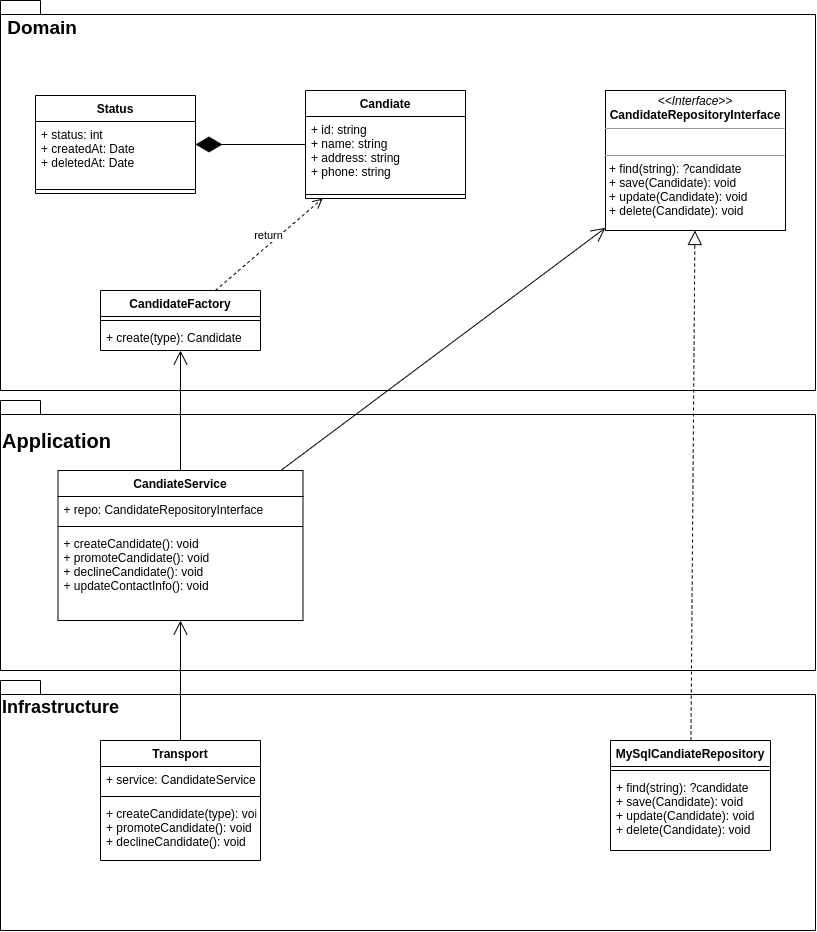

The diagram above was exported from draw.io. Its source (the exported page's mxGraphModel, read from the mxfile embedded in the PNG):
<mxGraphModel dx="1929" dy="1151" grid="1" gridSize="10" guides="1" tooltips="1" connect="1" arrows="1" fold="1" page="1" pageScale="1" pageWidth="850" pageHeight="1100" math="0" shadow="0">
  <root>
    <mxCell id="0" />
    <mxCell id="1" parent="0" />
    <mxCell id="Lw5AnCL98nzn_k7KrNcU-23" value="&lt;font style=&quot;font-size: 18px&quot;&gt;Infrastructure&lt;/font&gt;" style="shape=folder;fontStyle=1;spacingTop=10;tabWidth=40;tabHeight=14;tabPosition=left;html=1;gradientColor=#ffffff;fillColor=none;align=left;verticalAlign=top;" vertex="1" parent="1">
      <mxGeometry x="18" y="740" width="815" height="250" as="geometry" />
    </mxCell>
    <mxCell id="Lw5AnCL98nzn_k7KrNcU-22" value="&lt;p&gt;&lt;font style=&quot;font-size: 20px&quot;&gt;Application&lt;/font&gt;&lt;/p&gt;" style="shape=folder;fontStyle=1;spacingTop=10;tabWidth=40;tabHeight=14;tabPosition=left;html=1;gradientColor=#ffffff;fillColor=none;align=left;verticalAlign=top;" vertex="1" parent="1">
      <mxGeometry x="18" y="460" width="815" height="270" as="geometry" />
    </mxCell>
    <mxCell id="Lw5AnCL98nzn_k7KrNcU-21" value="&lt;font style=&quot;font-size: 19px&quot;&gt;&amp;nbsp;Domain&lt;/font&gt;" style="shape=folder;fontStyle=1;spacingTop=10;tabWidth=40;tabHeight=14;tabPosition=left;html=1;gradientColor=#ffffff;shadow=0;gradientDirection=south;fillColor=none;labelPosition=center;verticalLabelPosition=middle;align=left;verticalAlign=top;" vertex="1" parent="1">
      <mxGeometry x="18" y="60" width="815" height="390" as="geometry" />
    </mxCell>
    <mxCell id="23ni4Ef-TvYCvkzK2vvz-2" value="Candiate" style="swimlane;fontStyle=1;align=center;verticalAlign=top;childLayout=stackLayout;horizontal=1;startSize=26;horizontalStack=0;resizeParent=1;resizeParentMax=0;resizeLast=0;collapsible=1;marginBottom=0;" parent="1" vertex="1">
      <mxGeometry x="323" y="150" width="160" height="108" as="geometry" />
    </mxCell>
    <mxCell id="23ni4Ef-TvYCvkzK2vvz-3" value="+ id: string&#10;+ name: string&#10;+ address: string&#10;+ phone: string" style="text;strokeColor=none;fillColor=none;align=left;verticalAlign=top;spacingLeft=4;spacingRight=4;overflow=hidden;rotatable=0;points=[[0,0.5],[1,0.5]];portConstraint=eastwest;" parent="23ni4Ef-TvYCvkzK2vvz-2" vertex="1">
      <mxGeometry y="26" width="160" height="74" as="geometry" />
    </mxCell>
    <mxCell id="23ni4Ef-TvYCvkzK2vvz-4" value="" style="line;strokeWidth=1;fillColor=none;align=left;verticalAlign=middle;spacingTop=-1;spacingLeft=3;spacingRight=3;rotatable=0;labelPosition=right;points=[];portConstraint=eastwest;" parent="23ni4Ef-TvYCvkzK2vvz-2" vertex="1">
      <mxGeometry y="100" width="160" height="8" as="geometry" />
    </mxCell>
    <mxCell id="23ni4Ef-TvYCvkzK2vvz-6" value="Status" style="swimlane;fontStyle=1;align=center;verticalAlign=top;childLayout=stackLayout;horizontal=1;startSize=26;horizontalStack=0;resizeParent=1;resizeParentMax=0;resizeLast=0;collapsible=1;marginBottom=0;" parent="1" vertex="1">
      <mxGeometry x="53" y="155" width="160" height="98" as="geometry" />
    </mxCell>
    <mxCell id="23ni4Ef-TvYCvkzK2vvz-7" value="+ status: int&#10;+ createdAt: Date&#10;+ deletedAt: Date" style="text;strokeColor=none;fillColor=none;align=left;verticalAlign=top;spacingLeft=4;spacingRight=4;overflow=hidden;rotatable=0;points=[[0,0.5],[1,0.5]];portConstraint=eastwest;" parent="23ni4Ef-TvYCvkzK2vvz-6" vertex="1">
      <mxGeometry y="26" width="160" height="64" as="geometry" />
    </mxCell>
    <mxCell id="23ni4Ef-TvYCvkzK2vvz-8" value="" style="line;strokeWidth=1;fillColor=none;align=left;verticalAlign=middle;spacingTop=-1;spacingLeft=3;spacingRight=3;rotatable=0;labelPosition=right;points=[];portConstraint=eastwest;" parent="23ni4Ef-TvYCvkzK2vvz-6" vertex="1">
      <mxGeometry y="90" width="160" height="8" as="geometry" />
    </mxCell>
    <mxCell id="23ni4Ef-TvYCvkzK2vvz-14" value="" style="endArrow=diamondThin;endFill=1;endSize=24;html=1;" parent="1" source="23ni4Ef-TvYCvkzK2vvz-2" target="23ni4Ef-TvYCvkzK2vvz-6" edge="1">
      <mxGeometry width="160" relative="1" as="geometry">
        <mxPoint x="553" y="370" as="sourcePoint" />
        <mxPoint x="713" y="370" as="targetPoint" />
      </mxGeometry>
    </mxCell>
    <mxCell id="23ni4Ef-TvYCvkzK2vvz-34" value="&lt;p style=&quot;margin: 0px ; margin-top: 4px ; text-align: center&quot;&gt;&lt;i&gt;&amp;lt;&amp;lt;Interface&amp;gt;&amp;gt;&lt;/i&gt;&lt;br&gt;&lt;b&gt;CandidateRepositoryInterface&lt;/b&gt;&lt;/p&gt;&lt;hr size=&quot;1&quot;&gt;&lt;p style=&quot;margin: 0px ; margin-left: 4px&quot;&gt;&lt;br&gt;&lt;/p&gt;&lt;hr size=&quot;1&quot;&gt;&lt;p style=&quot;margin: 0px ; margin-left: 4px&quot;&gt;+ find(string): ?candidate&lt;/p&gt;&lt;p style=&quot;margin: 0px ; margin-left: 4px&quot;&gt;+ save(Candidate): void&lt;br&gt;+ update(Candidate): void&lt;/p&gt;&lt;p style=&quot;margin: 0px ; margin-left: 4px&quot;&gt;+ delete(Candidate): void&lt;/p&gt;" style="verticalAlign=top;align=left;overflow=fill;fontSize=12;fontFamily=Helvetica;html=1;" parent="1" vertex="1">
      <mxGeometry x="623" y="150" width="180" height="140" as="geometry" />
    </mxCell>
    <mxCell id="23ni4Ef-TvYCvkzK2vvz-35" value="CandidateFactory" style="swimlane;fontStyle=1;align=center;verticalAlign=top;childLayout=stackLayout;horizontal=1;startSize=26;horizontalStack=0;resizeParent=1;resizeParentMax=0;resizeLast=0;collapsible=1;marginBottom=0;" parent="1" vertex="1">
      <mxGeometry x="118" y="350" width="160" height="60" as="geometry" />
    </mxCell>
    <mxCell id="23ni4Ef-TvYCvkzK2vvz-37" value="" style="line;strokeWidth=1;fillColor=none;align=left;verticalAlign=middle;spacingTop=-1;spacingLeft=3;spacingRight=3;rotatable=0;labelPosition=right;points=[];portConstraint=eastwest;" parent="23ni4Ef-TvYCvkzK2vvz-35" vertex="1">
      <mxGeometry y="26" width="160" height="8" as="geometry" />
    </mxCell>
    <mxCell id="23ni4Ef-TvYCvkzK2vvz-38" value="+ create(type): Candidate" style="text;strokeColor=none;fillColor=none;align=left;verticalAlign=top;spacingLeft=4;spacingRight=4;overflow=hidden;rotatable=0;points=[[0,0.5],[1,0.5]];portConstraint=eastwest;" parent="23ni4Ef-TvYCvkzK2vvz-35" vertex="1">
      <mxGeometry y="34" width="160" height="26" as="geometry" />
    </mxCell>
    <mxCell id="23ni4Ef-TvYCvkzK2vvz-39" value="return" style="html=1;verticalAlign=bottom;endArrow=open;dashed=1;endSize=8;" parent="1" source="23ni4Ef-TvYCvkzK2vvz-35" target="23ni4Ef-TvYCvkzK2vvz-2" edge="1">
      <mxGeometry relative="1" as="geometry">
        <mxPoint x="733" y="400" as="sourcePoint" />
        <mxPoint x="653" y="400" as="targetPoint" />
      </mxGeometry>
    </mxCell>
    <mxCell id="Lw5AnCL98nzn_k7KrNcU-2" value="CandiateService" style="swimlane;fontStyle=1;align=center;verticalAlign=top;childLayout=stackLayout;horizontal=1;startSize=26;horizontalStack=0;resizeParent=1;resizeParentMax=0;resizeLast=0;collapsible=1;marginBottom=0;" vertex="1" parent="1">
      <mxGeometry x="75.5" y="530" width="245" height="150" as="geometry" />
    </mxCell>
    <mxCell id="Lw5AnCL98nzn_k7KrNcU-3" value="+ repo: CandidateRepositoryInterface" style="text;strokeColor=none;fillColor=none;align=left;verticalAlign=top;spacingLeft=4;spacingRight=4;overflow=hidden;rotatable=0;points=[[0,0.5],[1,0.5]];portConstraint=eastwest;" vertex="1" parent="Lw5AnCL98nzn_k7KrNcU-2">
      <mxGeometry y="26" width="245" height="26" as="geometry" />
    </mxCell>
    <mxCell id="Lw5AnCL98nzn_k7KrNcU-4" value="" style="line;strokeWidth=1;fillColor=none;align=left;verticalAlign=middle;spacingTop=-1;spacingLeft=3;spacingRight=3;rotatable=0;labelPosition=right;points=[];portConstraint=eastwest;" vertex="1" parent="Lw5AnCL98nzn_k7KrNcU-2">
      <mxGeometry y="52" width="245" height="8" as="geometry" />
    </mxCell>
    <mxCell id="Lw5AnCL98nzn_k7KrNcU-5" value="+ createCandidate(): void&#10;+ promoteCandidate(): void&#10;+ declineCandidate(): void&#10;+ updateContactInfo(): void" style="text;strokeColor=none;fillColor=none;align=left;verticalAlign=top;spacingLeft=4;spacingRight=4;overflow=hidden;rotatable=0;points=[[0,0.5],[1,0.5]];portConstraint=eastwest;" vertex="1" parent="Lw5AnCL98nzn_k7KrNcU-2">
      <mxGeometry y="60" width="245" height="90" as="geometry" />
    </mxCell>
    <mxCell id="Lw5AnCL98nzn_k7KrNcU-6" value="" style="endArrow=open;endFill=1;endSize=12;html=1;" edge="1" parent="1" source="Lw5AnCL98nzn_k7KrNcU-2" target="23ni4Ef-TvYCvkzK2vvz-34">
      <mxGeometry width="160" relative="1" as="geometry">
        <mxPoint x="373" y="160" as="sourcePoint" />
        <mxPoint x="533" y="160" as="targetPoint" />
      </mxGeometry>
    </mxCell>
    <mxCell id="Lw5AnCL98nzn_k7KrNcU-7" value="Transport" style="swimlane;fontStyle=1;align=center;verticalAlign=top;childLayout=stackLayout;horizontal=1;startSize=26;horizontalStack=0;resizeParent=1;resizeParentMax=0;resizeLast=0;collapsible=1;marginBottom=0;" vertex="1" parent="1">
      <mxGeometry x="118" y="800" width="160" height="120" as="geometry" />
    </mxCell>
    <mxCell id="Lw5AnCL98nzn_k7KrNcU-8" value="+ service: CandidateService" style="text;strokeColor=none;fillColor=none;align=left;verticalAlign=top;spacingLeft=4;spacingRight=4;overflow=hidden;rotatable=0;points=[[0,0.5],[1,0.5]];portConstraint=eastwest;" vertex="1" parent="Lw5AnCL98nzn_k7KrNcU-7">
      <mxGeometry y="26" width="160" height="26" as="geometry" />
    </mxCell>
    <mxCell id="Lw5AnCL98nzn_k7KrNcU-9" value="" style="line;strokeWidth=1;fillColor=none;align=left;verticalAlign=middle;spacingTop=-1;spacingLeft=3;spacingRight=3;rotatable=0;labelPosition=right;points=[];portConstraint=eastwest;" vertex="1" parent="Lw5AnCL98nzn_k7KrNcU-7">
      <mxGeometry y="52" width="160" height="8" as="geometry" />
    </mxCell>
    <mxCell id="Lw5AnCL98nzn_k7KrNcU-10" value="+ createCandidate(type): void&#10;+ promoteCandidate(): void&#10;+ declineCandidate(): void" style="text;strokeColor=none;fillColor=none;align=left;verticalAlign=top;spacingLeft=4;spacingRight=4;overflow=hidden;rotatable=0;points=[[0,0.5],[1,0.5]];portConstraint=eastwest;" vertex="1" parent="Lw5AnCL98nzn_k7KrNcU-7">
      <mxGeometry y="60" width="160" height="60" as="geometry" />
    </mxCell>
    <mxCell id="Lw5AnCL98nzn_k7KrNcU-13" value="MySqlCandiateRepository" style="swimlane;fontStyle=1;align=center;verticalAlign=top;childLayout=stackLayout;horizontal=1;startSize=26;horizontalStack=0;resizeParent=1;resizeParentMax=0;resizeLast=0;collapsible=1;marginBottom=0;" vertex="1" parent="1">
      <mxGeometry x="628" y="800" width="160" height="110" as="geometry" />
    </mxCell>
    <mxCell id="Lw5AnCL98nzn_k7KrNcU-15" value="" style="line;strokeWidth=1;fillColor=none;align=left;verticalAlign=middle;spacingTop=-1;spacingLeft=3;spacingRight=3;rotatable=0;labelPosition=right;points=[];portConstraint=eastwest;" vertex="1" parent="Lw5AnCL98nzn_k7KrNcU-13">
      <mxGeometry y="26" width="160" height="8" as="geometry" />
    </mxCell>
    <mxCell id="Lw5AnCL98nzn_k7KrNcU-16" value="+ find(string): ?candidate&#10;+ save(Candidate): void&#10;+ update(Candidate): void&#10;+ delete(Candidate): void" style="text;strokeColor=none;fillColor=none;align=left;verticalAlign=top;spacingLeft=4;spacingRight=4;overflow=hidden;rotatable=0;points=[[0,0.5],[1,0.5]];portConstraint=eastwest;" vertex="1" parent="Lw5AnCL98nzn_k7KrNcU-13">
      <mxGeometry y="34" width="160" height="76" as="geometry" />
    </mxCell>
    <mxCell id="Lw5AnCL98nzn_k7KrNcU-17" value="" style="endArrow=block;dashed=1;endFill=0;endSize=12;html=1;" edge="1" parent="1" source="Lw5AnCL98nzn_k7KrNcU-13" target="23ni4Ef-TvYCvkzK2vvz-34">
      <mxGeometry width="160" relative="1" as="geometry">
        <mxPoint x="663" y="760" as="sourcePoint" />
        <mxPoint x="823" y="760" as="targetPoint" />
      </mxGeometry>
    </mxCell>
    <mxCell id="Lw5AnCL98nzn_k7KrNcU-19" value="" style="endArrow=open;endFill=1;endSize=12;html=1;" edge="1" parent="1" source="Lw5AnCL98nzn_k7KrNcU-7" target="Lw5AnCL98nzn_k7KrNcU-2">
      <mxGeometry width="160" relative="1" as="geometry">
        <mxPoint x="423" y="860" as="sourcePoint" />
        <mxPoint x="583" y="860" as="targetPoint" />
      </mxGeometry>
    </mxCell>
    <mxCell id="Lw5AnCL98nzn_k7KrNcU-20" value="" style="endArrow=open;endFill=1;endSize=12;html=1;" edge="1" parent="1" source="Lw5AnCL98nzn_k7KrNcU-2" target="23ni4Ef-TvYCvkzK2vvz-35">
      <mxGeometry width="160" relative="1" as="geometry">
        <mxPoint x="403" y="520" as="sourcePoint" />
        <mxPoint x="563" y="520" as="targetPoint" />
      </mxGeometry>
    </mxCell>
  </root>
</mxGraphModel>